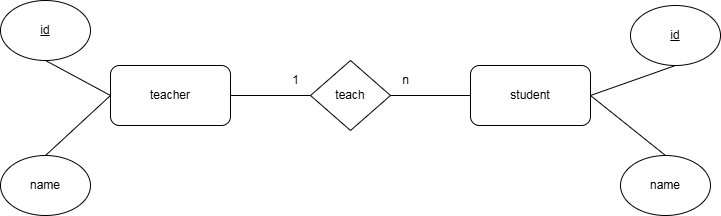

The diagram above was exported from draw.io. Its source (the exported page's mxGraphModel, read from the mxfile embedded in the PNG):
<mxGraphModel dx="1044" dy="527" grid="1" gridSize="10" guides="1" tooltips="1" connect="1" arrows="1" fold="1" page="1" pageScale="1" pageWidth="827" pageHeight="1169" math="0" shadow="0">
  <root>
    <mxCell id="0" />
    <mxCell id="1" parent="0" />
    <mxCell id="qgsaLO-6oPK4vdttwhD1-1" value="teacher" style="rounded=1;whiteSpace=wrap;html=1;" parent="1" vertex="1">
      <mxGeometry x="160" y="180" width="120" height="60" as="geometry" />
    </mxCell>
    <mxCell id="qgsaLO-6oPK4vdttwhD1-2" value="student" style="rounded=1;whiteSpace=wrap;html=1;" parent="1" vertex="1">
      <mxGeometry x="520" y="180" width="120" height="60" as="geometry" />
    </mxCell>
    <mxCell id="qgsaLO-6oPK4vdttwhD1-3" value="teach" style="rhombus;whiteSpace=wrap;html=1;" parent="1" vertex="1">
      <mxGeometry x="360" y="175" width="80" height="70" as="geometry" />
    </mxCell>
    <mxCell id="qgsaLO-6oPK4vdttwhD1-4" value="" style="endArrow=none;html=1;rounded=0;exitX=1;exitY=0.5;exitDx=0;exitDy=0;entryX=0;entryY=0.5;entryDx=0;entryDy=0;" parent="1" source="qgsaLO-6oPK4vdttwhD1-1" target="qgsaLO-6oPK4vdttwhD1-3" edge="1">
      <mxGeometry width="50" height="50" relative="1" as="geometry">
        <mxPoint x="270" y="340" as="sourcePoint" />
        <mxPoint x="320" y="290" as="targetPoint" />
      </mxGeometry>
    </mxCell>
    <mxCell id="qgsaLO-6oPK4vdttwhD1-5" value="" style="endArrow=none;html=1;rounded=0;exitX=1;exitY=0.5;exitDx=0;exitDy=0;entryX=0;entryY=0.5;entryDx=0;entryDy=0;" parent="1" source="qgsaLO-6oPK4vdttwhD1-3" target="qgsaLO-6oPK4vdttwhD1-2" edge="1">
      <mxGeometry width="50" height="50" relative="1" as="geometry">
        <mxPoint x="290" y="220" as="sourcePoint" />
        <mxPoint x="370" y="215" as="targetPoint" />
      </mxGeometry>
    </mxCell>
    <mxCell id="qgsaLO-6oPK4vdttwhD1-6" value="id" style="ellipse;whiteSpace=wrap;html=1;fontStyle=4" parent="1" vertex="1">
      <mxGeometry x="50" y="115" width="90" height="60" as="geometry" />
    </mxCell>
    <mxCell id="qgsaLO-6oPK4vdttwhD1-7" value="name" style="ellipse;whiteSpace=wrap;html=1;fontStyle=0" parent="1" vertex="1">
      <mxGeometry x="50" y="270" width="90" height="60" as="geometry" />
    </mxCell>
    <mxCell id="qgsaLO-6oPK4vdttwhD1-8" value="name" style="ellipse;whiteSpace=wrap;html=1;fontStyle=0" parent="1" vertex="1">
      <mxGeometry x="670" y="270" width="90" height="60" as="geometry" />
    </mxCell>
    <mxCell id="qgsaLO-6oPK4vdttwhD1-9" value="id" style="ellipse;whiteSpace=wrap;html=1;fontStyle=4" parent="1" vertex="1">
      <mxGeometry x="680" y="120" width="90" height="60" as="geometry" />
    </mxCell>
    <mxCell id="qgsaLO-6oPK4vdttwhD1-10" value="" style="endArrow=none;html=1;rounded=0;exitX=0.5;exitY=0;exitDx=0;exitDy=0;entryX=0;entryY=0.5;entryDx=0;entryDy=0;" parent="1" source="qgsaLO-6oPK4vdttwhD1-7" target="qgsaLO-6oPK4vdttwhD1-1" edge="1">
      <mxGeometry width="50" height="50" relative="1" as="geometry">
        <mxPoint x="330" y="380" as="sourcePoint" />
        <mxPoint x="380" y="330" as="targetPoint" />
      </mxGeometry>
    </mxCell>
    <mxCell id="qgsaLO-6oPK4vdttwhD1-11" value="" style="endArrow=none;html=1;rounded=0;exitX=0.5;exitY=1;exitDx=0;exitDy=0;" parent="1" source="qgsaLO-6oPK4vdttwhD1-6" edge="1">
      <mxGeometry width="50" height="50" relative="1" as="geometry">
        <mxPoint x="105" y="280" as="sourcePoint" />
        <mxPoint x="160" y="210" as="targetPoint" />
      </mxGeometry>
    </mxCell>
    <mxCell id="qgsaLO-6oPK4vdttwhD1-12" value="" style="endArrow=none;html=1;rounded=0;entryX=1;entryY=0.5;entryDx=0;entryDy=0;exitX=0.5;exitY=0;exitDx=0;exitDy=0;" parent="1" source="qgsaLO-6oPK4vdttwhD1-8" target="qgsaLO-6oPK4vdttwhD1-2" edge="1">
      <mxGeometry width="50" height="50" relative="1" as="geometry">
        <mxPoint x="710" y="270" as="sourcePoint" />
        <mxPoint x="760" y="220" as="targetPoint" />
      </mxGeometry>
    </mxCell>
    <mxCell id="qgsaLO-6oPK4vdttwhD1-13" value="" style="endArrow=none;html=1;rounded=0;exitX=0.5;exitY=1;exitDx=0;exitDy=0;" parent="1" source="qgsaLO-6oPK4vdttwhD1-9" edge="1">
      <mxGeometry width="50" height="50" relative="1" as="geometry">
        <mxPoint x="725" y="280" as="sourcePoint" />
        <mxPoint x="640" y="210" as="targetPoint" />
      </mxGeometry>
    </mxCell>
    <mxCell id="qgsaLO-6oPK4vdttwhD1-14" value="1" style="text;html=1;align=center;verticalAlign=middle;resizable=0;points=[];autosize=1;strokeColor=none;fillColor=none;" parent="1" vertex="1">
      <mxGeometry x="330" y="180" width="30" height="30" as="geometry" />
    </mxCell>
    <mxCell id="qgsaLO-6oPK4vdttwhD1-15" value="n" style="text;html=1;align=center;verticalAlign=middle;resizable=0;points=[];autosize=1;strokeColor=none;fillColor=none;" parent="1" vertex="1">
      <mxGeometry x="440" y="180" width="30" height="30" as="geometry" />
    </mxCell>
  </root>
</mxGraphModel>